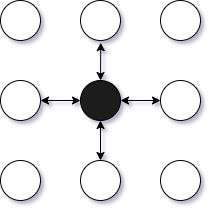

The diagram above was exported from draw.io. Its source (the exported page's mxGraphModel, read from the mxfile embedded in the PNG):
<mxGraphModel dx="677" dy="381" grid="1" gridSize="10" guides="1" tooltips="1" connect="1" arrows="1" fold="1" page="1" pageScale="1" pageWidth="827" pageHeight="1169" math="0" shadow="0">
  <root>
    <mxCell id="0" />
    <mxCell id="1" parent="0" />
    <mxCell id="G6JmH_7uGTYuutnKBuY1-1" value="" style="ellipse;whiteSpace=wrap;html=1;aspect=fixed;" vertex="1" parent="1">
      <mxGeometry x="120" y="120" width="40" height="40" as="geometry" />
    </mxCell>
    <mxCell id="G6JmH_7uGTYuutnKBuY1-2" value="" style="ellipse;whiteSpace=wrap;html=1;aspect=fixed;" vertex="1" parent="1">
      <mxGeometry x="200" y="120" width="40" height="40" as="geometry" />
    </mxCell>
    <mxCell id="G6JmH_7uGTYuutnKBuY1-3" value="" style="ellipse;whiteSpace=wrap;html=1;aspect=fixed;" vertex="1" parent="1">
      <mxGeometry x="280" y="120" width="40" height="40" as="geometry" />
    </mxCell>
    <mxCell id="G6JmH_7uGTYuutnKBuY1-4" value="" style="ellipse;whiteSpace=wrap;html=1;aspect=fixed;" vertex="1" parent="1">
      <mxGeometry x="120" y="200" width="40" height="40" as="geometry" />
    </mxCell>
    <mxCell id="G6JmH_7uGTYuutnKBuY1-5" value="" style="ellipse;whiteSpace=wrap;html=1;aspect=fixed;fillColor=#1A1A1A;" vertex="1" parent="1">
      <mxGeometry x="200" y="200" width="40" height="40" as="geometry" />
    </mxCell>
    <mxCell id="G6JmH_7uGTYuutnKBuY1-6" value="" style="ellipse;whiteSpace=wrap;html=1;aspect=fixed;" vertex="1" parent="1">
      <mxGeometry x="280" y="200" width="40" height="40" as="geometry" />
    </mxCell>
    <mxCell id="G6JmH_7uGTYuutnKBuY1-7" value="" style="ellipse;whiteSpace=wrap;html=1;aspect=fixed;" vertex="1" parent="1">
      <mxGeometry x="120" y="280" width="40" height="40" as="geometry" />
    </mxCell>
    <mxCell id="G6JmH_7uGTYuutnKBuY1-8" value="" style="ellipse;whiteSpace=wrap;html=1;aspect=fixed;" vertex="1" parent="1">
      <mxGeometry x="200" y="280" width="40" height="40" as="geometry" />
    </mxCell>
    <mxCell id="G6JmH_7uGTYuutnKBuY1-9" value="" style="ellipse;whiteSpace=wrap;html=1;aspect=fixed;" vertex="1" parent="1">
      <mxGeometry x="280" y="280" width="40" height="40" as="geometry" />
    </mxCell>
    <mxCell id="G6JmH_7uGTYuutnKBuY1-11" value="" style="endArrow=classic;startArrow=classic;html=1;rounded=0;entryX=0.507;entryY=1.054;entryDx=0;entryDy=0;exitX=0.5;exitY=0;exitDx=0;exitDy=0;entryPerimeter=0;" edge="1" parent="1" source="G6JmH_7uGTYuutnKBuY1-5" target="G6JmH_7uGTYuutnKBuY1-2">
      <mxGeometry width="50" height="50" relative="1" as="geometry">
        <mxPoint x="290" y="290" as="sourcePoint" />
        <mxPoint x="340" y="240" as="targetPoint" />
      </mxGeometry>
    </mxCell>
    <mxCell id="G6JmH_7uGTYuutnKBuY1-12" value="" style="endArrow=classic;startArrow=classic;html=1;rounded=0;exitX=0.5;exitY=0;exitDx=0;exitDy=0;" edge="1" parent="1" source="G6JmH_7uGTYuutnKBuY1-8" target="G6JmH_7uGTYuutnKBuY1-5">
      <mxGeometry width="50" height="50" relative="1" as="geometry">
        <mxPoint x="244.14213562372515" y="215.85786437627485" as="sourcePoint" />
        <mxPoint x="295.85786437628076" y="164.14213562371935" as="targetPoint" />
      </mxGeometry>
    </mxCell>
    <mxCell id="G6JmH_7uGTYuutnKBuY1-13" value="" style="endArrow=classic;startArrow=classic;html=1;rounded=0;entryX=0;entryY=0.5;entryDx=0;entryDy=0;exitX=1;exitY=0.5;exitDx=0;exitDy=0;" edge="1" parent="1" source="G6JmH_7uGTYuutnKBuY1-5" target="G6JmH_7uGTYuutnKBuY1-6">
      <mxGeometry width="50" height="50" relative="1" as="geometry">
        <mxPoint x="254.14213562372515" y="225.85786437627485" as="sourcePoint" />
        <mxPoint x="305.85786437628076" y="174.14213562371935" as="targetPoint" />
      </mxGeometry>
    </mxCell>
    <mxCell id="G6JmH_7uGTYuutnKBuY1-14" value="" style="endArrow=classic;startArrow=classic;html=1;rounded=0;exitX=1;exitY=0.5;exitDx=0;exitDy=0;" edge="1" parent="1" source="G6JmH_7uGTYuutnKBuY1-4" target="G6JmH_7uGTYuutnKBuY1-5">
      <mxGeometry width="50" height="50" relative="1" as="geometry">
        <mxPoint x="264.14213562372515" y="235.85786437627485" as="sourcePoint" />
        <mxPoint x="315.85786437628076" y="184.14213562371935" as="targetPoint" />
      </mxGeometry>
    </mxCell>
  </root>
</mxGraphModel>